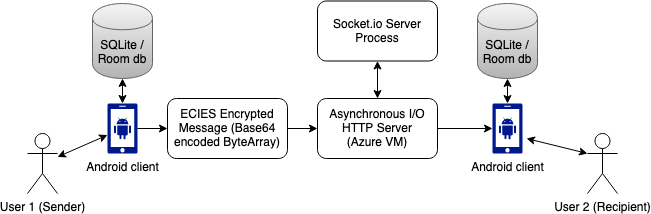

The diagram above was exported from draw.io. Its source (the exported page's mxGraphModel, read from the mxfile embedded in the PNG):
<mxGraphModel dx="786" dy="1094" grid="1" gridSize="10" guides="1" tooltips="1" connect="1" arrows="1" fold="1" page="1" pageScale="1" pageWidth="827" pageHeight="1169" math="0" shadow="0">
  <root>
    <mxCell id="0" />
    <mxCell id="1" parent="0" />
    <mxCell id="O5R88_v3Z2gRnCYJzlou-2" value="&lt;div&gt;User 2 (Recipient)&lt;/div&gt;" style="shape=umlActor;verticalLabelPosition=bottom;verticalAlign=top;html=1;outlineConnect=0;" parent="1" vertex="1">
      <mxGeometry x="600" y="270" width="30" height="60" as="geometry" />
    </mxCell>
    <mxCell id="O5R88_v3Z2gRnCYJzlou-3" value="&lt;div&gt;Android client&lt;/div&gt;" style="sketch=0;aspect=fixed;pointerEvents=1;shadow=0;dashed=0;html=1;strokeColor=none;labelPosition=center;verticalLabelPosition=bottom;verticalAlign=top;align=center;fillColor=#00188D;shape=mxgraph.mscae.enterprise.android_phone" parent="1" vertex="1">
      <mxGeometry x="505" y="240" width="30" height="50" as="geometry" />
    </mxCell>
    <mxCell id="O5R88_v3Z2gRnCYJzlou-7" value="&lt;div&gt;SQLite / Room db&lt;/div&gt;" style="shape=cylinder;whiteSpace=wrap;html=1;boundedLbl=1;backgroundOutline=1;fillColor=#f5f5f5;gradientColor=#b3b3b3;strokeColor=#666666;" parent="1" vertex="1">
      <mxGeometry x="490" y="140" width="60" height="75" as="geometry" />
    </mxCell>
    <mxCell id="O5R88_v3Z2gRnCYJzlou-9" value="" style="endArrow=classic;startArrow=classic;html=1;rounded=0;entryX=1.133;entryY=0.7;entryDx=0;entryDy=0;entryPerimeter=0;exitX=0;exitY=0.3333333333333333;exitDx=0;exitDy=0;exitPerimeter=0;" parent="1" source="O5R88_v3Z2gRnCYJzlou-2" target="O5R88_v3Z2gRnCYJzlou-3" edge="1">
      <mxGeometry width="50" height="50" relative="1" as="geometry">
        <mxPoint x="590" y="275" as="sourcePoint" />
        <mxPoint x="580" y="277.5" as="targetPoint" />
      </mxGeometry>
    </mxCell>
    <mxCell id="O5R88_v3Z2gRnCYJzlou-11" value="" style="endArrow=classic;startArrow=classic;html=1;rounded=0;exitX=0.5;exitY=0;exitDx=0;exitDy=0;exitPerimeter=0;entryX=0.5;entryY=1;entryDx=0;entryDy=0;" parent="1" source="O5R88_v3Z2gRnCYJzlou-3" target="O5R88_v3Z2gRnCYJzlou-7" edge="1">
      <mxGeometry width="50" height="50" relative="1" as="geometry">
        <mxPoint x="800" y="317.5" as="sourcePoint" />
        <mxPoint x="850" y="267.5" as="targetPoint" />
      </mxGeometry>
    </mxCell>
    <mxCell id="O5R88_v3Z2gRnCYJzlou-12" value="&lt;div&gt;User 1 (Sender)&lt;/div&gt;" style="shape=umlActor;verticalLabelPosition=bottom;verticalAlign=top;html=1;outlineConnect=0;" parent="1" vertex="1">
      <mxGeometry x="40" y="270" width="30" height="60" as="geometry" />
    </mxCell>
    <mxCell id="O5R88_v3Z2gRnCYJzlou-13" value="&lt;div&gt;Android client&lt;/div&gt;" style="sketch=0;aspect=fixed;pointerEvents=1;shadow=0;dashed=0;html=1;strokeColor=none;labelPosition=center;verticalLabelPosition=bottom;verticalAlign=top;align=center;fillColor=#00188D;shape=mxgraph.mscae.enterprise.android_phone" parent="1" vertex="1">
      <mxGeometry x="120" y="240" width="30" height="50" as="geometry" />
    </mxCell>
    <mxCell id="O5R88_v3Z2gRnCYJzlou-14" value="&lt;div&gt;SQLite / Room db&lt;/div&gt;" style="shape=cylinder;whiteSpace=wrap;html=1;boundedLbl=1;backgroundOutline=1;fillColor=#f5f5f5;gradientColor=#b3b3b3;strokeColor=#666666;" parent="1" vertex="1">
      <mxGeometry x="105" y="140" width="60" height="75" as="geometry" />
    </mxCell>
    <mxCell id="O5R88_v3Z2gRnCYJzlou-15" value="" style="endArrow=classic;startArrow=classic;html=1;rounded=0;" parent="1" source="O5R88_v3Z2gRnCYJzlou-12" target="O5R88_v3Z2gRnCYJzlou-13" edge="1">
      <mxGeometry width="50" height="50" relative="1" as="geometry">
        <mxPoint x="70" y="260" as="sourcePoint" />
        <mxPoint x="160" y="270" as="targetPoint" />
      </mxGeometry>
    </mxCell>
    <mxCell id="O5R88_v3Z2gRnCYJzlou-16" value="" style="endArrow=classic;startArrow=classic;html=1;rounded=0;exitX=0.5;exitY=0;exitDx=0;exitDy=0;exitPerimeter=0;entryX=0.5;entryY=1;entryDx=0;entryDy=0;" parent="1" source="O5R88_v3Z2gRnCYJzlou-13" target="O5R88_v3Z2gRnCYJzlou-14" edge="1">
      <mxGeometry width="50" height="50" relative="1" as="geometry">
        <mxPoint x="380" y="310" as="sourcePoint" />
        <mxPoint x="430" y="260" as="targetPoint" />
      </mxGeometry>
    </mxCell>
    <mxCell id="O5R88_v3Z2gRnCYJzlou-19" value="Socket.io Server Process" style="rounded=1;whiteSpace=wrap;html=1;" parent="1" vertex="1">
      <mxGeometry x="330" y="137.5" width="120" height="60" as="geometry" />
    </mxCell>
    <mxCell id="6AUWVB3H0mn7dL0U-Zzt-5" value="" style="edgeStyle=orthogonalEdgeStyle;rounded=0;orthogonalLoop=1;jettySize=auto;html=1;" edge="1" parent="1" source="O5R88_v3Z2gRnCYJzlou-20" target="O5R88_v3Z2gRnCYJzlou-3">
      <mxGeometry relative="1" as="geometry" />
    </mxCell>
    <mxCell id="O5R88_v3Z2gRnCYJzlou-20" value="&lt;div&gt;Asynchronous I/O HTTP Server&lt;/div&gt;&lt;div&gt;(Azure VM)&lt;br&gt;&lt;/div&gt;" style="rounded=1;whiteSpace=wrap;html=1;" parent="1" vertex="1">
      <mxGeometry x="330" y="235" width="120" height="60" as="geometry" />
    </mxCell>
    <mxCell id="6AUWVB3H0mn7dL0U-Zzt-4" value="" style="edgeStyle=orthogonalEdgeStyle;rounded=0;orthogonalLoop=1;jettySize=auto;html=1;" edge="1" parent="1" source="O5R88_v3Z2gRnCYJzlou-22" target="O5R88_v3Z2gRnCYJzlou-20">
      <mxGeometry relative="1" as="geometry" />
    </mxCell>
    <mxCell id="O5R88_v3Z2gRnCYJzlou-22" value="ECIES Encrypted Message (Base64 encoded ByteArray)" style="rounded=1;whiteSpace=wrap;html=1;" parent="1" vertex="1">
      <mxGeometry x="180" y="235" width="120" height="60" as="geometry" />
    </mxCell>
    <mxCell id="O5R88_v3Z2gRnCYJzlou-24" value="" style="endArrow=classic;html=1;rounded=0;exitX=1;exitY=0.5;exitDx=0;exitDy=0;exitPerimeter=0;entryX=0;entryY=0.5;entryDx=0;entryDy=0;" parent="1" source="O5R88_v3Z2gRnCYJzlou-13" target="O5R88_v3Z2gRnCYJzlou-22" edge="1">
      <mxGeometry width="50" height="50" relative="1" as="geometry">
        <mxPoint x="380" y="570" as="sourcePoint" />
        <mxPoint x="430" y="520" as="targetPoint" />
      </mxGeometry>
    </mxCell>
    <mxCell id="6AUWVB3H0mn7dL0U-Zzt-1" value="" style="endArrow=classic;startArrow=classic;html=1;rounded=0;entryX=0.5;entryY=1;entryDx=0;entryDy=0;exitX=0.5;exitY=0;exitDx=0;exitDy=0;" edge="1" parent="1" source="O5R88_v3Z2gRnCYJzlou-20" target="O5R88_v3Z2gRnCYJzlou-19">
      <mxGeometry width="50" height="50" relative="1" as="geometry">
        <mxPoint x="390" y="230" as="sourcePoint" />
        <mxPoint x="430" y="530" as="targetPoint" />
      </mxGeometry>
    </mxCell>
  </root>
</mxGraphModel>